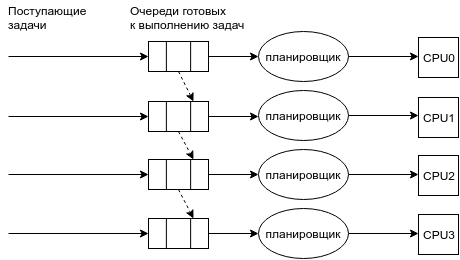

The diagram above was exported from draw.io. Its source (the exported page's mxGraphModel, read from the mxfile embedded in the PNG):
<mxGraphModel dx="1430" dy="774" grid="1" gridSize="10" guides="1" tooltips="1" connect="1" arrows="1" fold="1" page="1" pageScale="1" pageWidth="826" pageHeight="1169" background="#ffffff" math="0" shadow="0">
  <root>
    <mxCell id="0" />
    <mxCell id="1" parent="0" />
    <mxCell id="5" value="" style="shape=process;whiteSpace=wrap;html=1;size=0.29791666666666666;" parent="1" vertex="1">
      <mxGeometry x="160" y="60" width="60" height="30" as="geometry" />
    </mxCell>
    <mxCell id="10" value="" style="shape=process;whiteSpace=wrap;html=1;size=0.29791666666666666;" parent="1" vertex="1">
      <mxGeometry x="160" y="120" width="60" height="30" as="geometry" />
    </mxCell>
    <mxCell id="20" value="" style="endArrow=classic;html=1;entryX=0;entryY=0.5;" parent="1" edge="1" target="10">
      <mxGeometry width="50" height="50" relative="1" as="geometry">
        <mxPoint x="20" y="135" as="sourcePoint" />
        <mxPoint x="90" y="135" as="targetPoint" />
      </mxGeometry>
    </mxCell>
    <mxCell id="21" value="" style="endArrow=classic;html=1;entryX=0;entryY=0.5;exitX=1;exitY=0.5;" parent="1" source="5" edge="1">
      <mxGeometry width="50" height="50" relative="1" as="geometry">
        <mxPoint x="30" as="sourcePoint" />
        <mxPoint x="270" y="75" as="targetPoint" />
      </mxGeometry>
    </mxCell>
    <mxCell id="22" value="" style="endArrow=classic;html=1;entryX=0;entryY=0.5;exitX=1;exitY=0.5;" parent="1" source="10" edge="1">
      <mxGeometry width="50" height="50" relative="1" as="geometry">
        <mxPoint x="30" as="sourcePoint" />
        <mxPoint x="270" y="135" as="targetPoint" />
      </mxGeometry>
    </mxCell>
    <mxCell id="33" value="" style="shape=process;whiteSpace=wrap;html=1;size=0.29791666666666666;" parent="1" vertex="1">
      <mxGeometry x="160" y="178" width="60" height="30" as="geometry" />
    </mxCell>
    <mxCell id="35" value="" style="endArrow=classic;html=1;entryX=0;entryY=0.5;exitX=1;exitY=0.5;" parent="1" source="33" edge="1">
      <mxGeometry x="220" y="193" width="50" height="50" as="geometry">
        <mxPoint x="30" y="58" as="sourcePoint" />
        <mxPoint x="270" y="193" as="targetPoint" />
      </mxGeometry>
    </mxCell>
    <mxCell id="39" value="" style="shape=process;whiteSpace=wrap;html=1;size=0.29791666666666666;" vertex="1" parent="1">
      <mxGeometry x="160" y="237" width="60" height="30" as="geometry" />
    </mxCell>
    <mxCell id="41" value="" style="endArrow=classic;html=1;entryX=0;entryY=0.5;exitX=1;exitY=0.5;" edge="1" source="39" parent="1">
      <mxGeometry x="220" y="252" width="50" height="50" as="geometry">
        <mxPoint x="30" y="117" as="sourcePoint" />
        <mxPoint x="270" y="252" as="targetPoint" />
      </mxGeometry>
    </mxCell>
    <mxCell id="43" value="" style="endArrow=classic;html=1;strokeColor=#000000;entryX=0;entryY=0.5;" edge="1" parent="1" target="33">
      <mxGeometry width="50" height="50" relative="1" as="geometry">
        <mxPoint x="20" y="193" as="sourcePoint" />
        <mxPoint x="120" y="220" as="targetPoint" />
      </mxGeometry>
    </mxCell>
    <mxCell id="44" value="" style="endArrow=classic;html=1;strokeColor=#000000;entryX=0;entryY=0.5;" edge="1" parent="1" target="39">
      <mxGeometry x="30" y="199" width="50" height="50" as="geometry">
        <mxPoint x="20" y="252" as="sourcePoint" />
        <mxPoint x="170" y="199" as="targetPoint" />
      </mxGeometry>
    </mxCell>
    <mxCell id="45" value="" style="endArrow=classic;html=1;strokeColor=#000000;entryX=0;entryY=0.5;" edge="1" parent="1" target="5">
      <mxGeometry x="30" y="17" width="50" height="50" as="geometry">
        <mxPoint x="20" y="75" as="sourcePoint" />
        <mxPoint x="150" y="74" as="targetPoint" />
      </mxGeometry>
    </mxCell>
    <mxCell id="46" value="планировщик" style="ellipse;whiteSpace=wrap;html=1;strokeColor=#000000;strokeWidth=1;fillColor=none;" vertex="1" parent="1">
      <mxGeometry x="270" y="227" width="90" height="50" as="geometry" />
    </mxCell>
    <mxCell id="50" value="" style="whiteSpace=wrap;html=1;" vertex="1" parent="1">
      <mxGeometry x="430" y="56" width="40" height="40" as="geometry" />
    </mxCell>
    <mxCell id="51" value="" style="whiteSpace=wrap;html=1;" vertex="1" parent="1">
      <mxGeometry x="430" y="116" width="40" height="40" as="geometry" />
    </mxCell>
    <mxCell id="52" value="CPU0" style="text;html=1;strokeColor=none;fillColor=none;align=center;verticalAlign=middle;whiteSpace=wrap;" vertex="1" parent="1">
      <mxGeometry x="430" y="66" width="40" height="20" as="geometry" />
    </mxCell>
    <mxCell id="53" value="CPU1" style="text;html=1;strokeColor=none;fillColor=none;align=center;verticalAlign=middle;whiteSpace=wrap;" vertex="1" parent="1">
      <mxGeometry x="430" y="126" width="40" height="20" as="geometry" />
    </mxCell>
    <mxCell id="54" value="" style="whiteSpace=wrap;html=1;" vertex="1" parent="1">
      <mxGeometry x="430" y="174" width="40" height="40" as="geometry" />
    </mxCell>
    <mxCell id="55" value="CPU2" style="text;html=1;strokeColor=none;fillColor=none;align=center;verticalAlign=middle;whiteSpace=wrap;" vertex="1" parent="1">
      <mxGeometry x="430" y="184" width="40" height="20" as="geometry" />
    </mxCell>
    <mxCell id="56" value="" style="whiteSpace=wrap;html=1;" vertex="1" parent="1">
      <mxGeometry x="430" y="233" width="40" height="40" as="geometry" />
    </mxCell>
    <mxCell id="57" value="CPU3" style="text;html=1;strokeColor=none;fillColor=none;align=center;verticalAlign=middle;whiteSpace=wrap;" vertex="1" parent="1">
      <mxGeometry x="430" y="243" width="40" height="20" as="geometry" />
    </mxCell>
    <mxCell id="58" value="планировщик" style="ellipse;whiteSpace=wrap;html=1;strokeColor=#000000;strokeWidth=1;fillColor=none;" vertex="1" parent="1">
      <mxGeometry x="270" y="168" width="90" height="50" as="geometry" />
    </mxCell>
    <mxCell id="59" value="планировщик" style="ellipse;whiteSpace=wrap;html=1;strokeColor=#000000;strokeWidth=1;fillColor=none;" vertex="1" parent="1">
      <mxGeometry x="270" y="109" width="90" height="50" as="geometry" />
    </mxCell>
    <mxCell id="60" value="планировщик" style="ellipse;whiteSpace=wrap;html=1;strokeColor=#000000;strokeWidth=1;fillColor=none;" vertex="1" parent="1">
      <mxGeometry x="270" y="50" width="90" height="50" as="geometry" />
    </mxCell>
    <mxCell id="61" value="" style="endArrow=classic;html=1;strokeColor=#000000;exitX=1;exitY=0.5;" edge="1" parent="1" source="60">
      <mxGeometry width="50" height="50" relative="1" as="geometry">
        <mxPoint x="380" y="60" as="sourcePoint" />
        <mxPoint x="430" y="75" as="targetPoint" />
      </mxGeometry>
    </mxCell>
    <mxCell id="62" value="" style="endArrow=classic;html=1;strokeColor=#000000;exitX=1;exitY=0.5;" edge="1" parent="1">
      <mxGeometry x="360" y="134" width="50" height="50" as="geometry">
        <mxPoint x="360" y="134" as="sourcePoint" />
        <mxPoint x="430" y="134" as="targetPoint" />
      </mxGeometry>
    </mxCell>
    <mxCell id="63" value="" style="endArrow=classic;html=1;strokeColor=#000000;exitX=1;exitY=0.5;" edge="1" parent="1">
      <mxGeometry x="360" y="193" width="50" height="50" as="geometry">
        <mxPoint x="360" y="193" as="sourcePoint" />
        <mxPoint x="430" y="193" as="targetPoint" />
      </mxGeometry>
    </mxCell>
    <mxCell id="64" value="" style="endArrow=classic;html=1;strokeColor=#000000;exitX=1;exitY=0.5;" edge="1" parent="1">
      <mxGeometry x="360" y="252" width="50" height="50" as="geometry">
        <mxPoint x="360" y="252" as="sourcePoint" />
        <mxPoint x="430" y="252" as="targetPoint" />
      </mxGeometry>
    </mxCell>
    <mxCell id="65" value="Очереди готовых&amp;nbsp;&lt;div&gt;к выполнению задач&lt;/div&gt;" style="text;html=1;resizable=0;points=[];autosize=1;align=left;verticalAlign=top;spacingTop=-4;" vertex="1" parent="1">
      <mxGeometry x="140" y="20" width="130" height="30" as="geometry" />
    </mxCell>
    <mxCell id="66" value="Поступающие&lt;div&gt;задачи&lt;/div&gt;" style="text;html=1;resizable=0;points=[];autosize=1;align=left;verticalAlign=top;spacingTop=-4;" vertex="1" parent="1">
      <mxGeometry x="18" y="20" width="90" height="30" as="geometry" />
    </mxCell>
    <mxCell id="67" value="" style="endArrow=classic;html=1;strokeColor=#000000;dashed=1;exitX=0.5;exitY=1;entryX=0.75;entryY=0;" edge="1" parent="1" source="5" target="10">
      <mxGeometry width="50" height="50" relative="1" as="geometry">
        <mxPoint x="10" y="360" as="sourcePoint" />
        <mxPoint x="60" y="310" as="targetPoint" />
      </mxGeometry>
    </mxCell>
    <mxCell id="68" value="" style="endArrow=classic;html=1;dashed=1;strokeColor=#000000;exitX=0.5;exitY=1;entryX=0.75;entryY=0;" edge="1" parent="1" source="10" target="33">
      <mxGeometry width="50" height="50" relative="1" as="geometry">
        <mxPoint x="170" y="370" as="sourcePoint" />
        <mxPoint x="220" y="320" as="targetPoint" />
      </mxGeometry>
    </mxCell>
    <mxCell id="69" value="" style="endArrow=classic;html=1;dashed=1;strokeColor=#000000;exitX=0.5;exitY=1;entryX=0.75;entryY=0;" edge="1" parent="1" source="33" target="39">
      <mxGeometry width="50" height="50" relative="1" as="geometry">
        <mxPoint x="80" y="390" as="sourcePoint" />
        <mxPoint x="130" y="340" as="targetPoint" />
      </mxGeometry>
    </mxCell>
  </root>
</mxGraphModel>